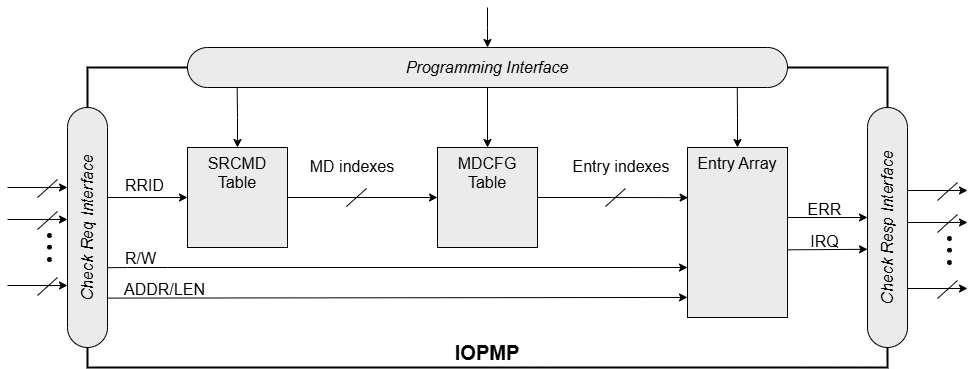

The diagram above was exported from draw.io. Its source (the exported page's mxGraphModel, read from the mxfile embedded in the PNG):
<mxGraphModel dx="2255" dy="841" grid="1" gridSize="10" guides="1" tooltips="1" connect="1" arrows="1" fold="1" page="1" pageScale="1" pageWidth="827" pageHeight="1169" math="1" shadow="0">
  <root>
    <mxCell id="0" />
    <mxCell id="1" parent="0" />
    <mxCell id="2" value="&lt;font style=&quot;font-size: 20px;&quot;&gt;&lt;b&gt;IOPMP&lt;/b&gt;&lt;/font&gt;" style="rounded=0;whiteSpace=wrap;html=1;strokeWidth=2;verticalAlign=bottom;" vertex="1" parent="1">
      <mxGeometry x="60" y="260" width="800" height="300" as="geometry" />
    </mxCell>
    <mxCell id="3" style="edgeStyle=orthogonalEdgeStyle;rounded=0;orthogonalLoop=1;jettySize=auto;html=1;exitX=1;exitY=0.5;exitDx=0;exitDy=0;entryX=0;entryY=0.5;entryDx=0;entryDy=0;" edge="1" source="4" target="5" parent="1">
      <mxGeometry relative="1" as="geometry">
        <mxPoint x="280" y="420" as="sourcePoint" />
        <mxPoint x="400" y="420" as="targetPoint" />
      </mxGeometry>
    </mxCell>
    <mxCell id="4" value="&lt;font style=&quot;font-size: 16px;&quot;&gt;SRCMD&lt;/font&gt;&lt;div style=&quot;font-size: 16px;&quot;&gt;&lt;font style=&quot;font-size: 16px;&quot;&gt;Table&lt;/font&gt;&lt;/div&gt;" style="rounded=0;whiteSpace=wrap;html=1;verticalAlign=top;fillColor=#EBEBEB;" vertex="1" parent="1">
      <mxGeometry x="160" y="340" width="100" height="100" as="geometry" />
    </mxCell>
    <mxCell id="5" value="&lt;font style=&quot;font-size: 16px;&quot;&gt;MDCFG&lt;/font&gt;&lt;div style=&quot;font-size: 16px;&quot;&gt;&lt;font style=&quot;font-size: 16px;&quot;&gt;Table&lt;/font&gt;&lt;/div&gt;" style="rounded=0;whiteSpace=wrap;html=1;verticalAlign=top;fillColor=#EBEBEB;" vertex="1" parent="1">
      <mxGeometry x="410" y="340" width="100" height="100" as="geometry" />
    </mxCell>
    <mxCell id="6" value="&lt;span style=&quot;font-size: 16px;&quot;&gt;Entry&amp;nbsp;&lt;/span&gt;&lt;span style=&quot;font-size: 16px; background-color: initial;&quot;&gt;Array&lt;/span&gt;" style="rounded=0;whiteSpace=wrap;html=1;verticalAlign=top;fillColor=#EBEBEB;" vertex="1" parent="1">
      <mxGeometry x="660" y="340" width="100" height="170" as="geometry" />
    </mxCell>
    <mxCell id="7" style="edgeStyle=orthogonalEdgeStyle;rounded=0;orthogonalLoop=1;jettySize=auto;html=1;exitX=0.5;exitY=0;exitDx=0;exitDy=0;startArrow=classic;startFill=1;endArrow=none;endFill=0;" edge="1" source="5" parent="1">
      <mxGeometry relative="1" as="geometry">
        <mxPoint x="460" y="280" as="targetPoint" />
      </mxGeometry>
    </mxCell>
    <mxCell id="8" style="edgeStyle=orthogonalEdgeStyle;rounded=0;orthogonalLoop=1;jettySize=auto;html=1;exitX=0.5;exitY=0;exitDx=0;exitDy=0;entryX=0.053;entryY=1;entryDx=0;entryDy=0;entryPerimeter=0;startArrow=classic;startFill=1;endArrow=none;endFill=0;" edge="1" source="4" target="19" parent="1">
      <mxGeometry relative="1" as="geometry" />
    </mxCell>
    <mxCell id="9" style="edgeStyle=orthogonalEdgeStyle;rounded=0;orthogonalLoop=1;jettySize=auto;html=1;exitX=0.5;exitY=0;exitDx=0;exitDy=0;startArrow=classic;startFill=1;endArrow=none;endFill=0;entryX=0.946;entryY=0.999;entryDx=0;entryDy=0;entryPerimeter=0;" edge="1" source="6" target="19" parent="1">
      <mxGeometry relative="1" as="geometry">
        <mxPoint x="700" y="280" as="targetPoint" />
      </mxGeometry>
    </mxCell>
    <mxCell id="10" value="" style="ellipse;whiteSpace=wrap;html=1;aspect=fixed;fillColor=#EBEBEB;rotation=-90;" vertex="1" parent="1">
      <mxGeometry x="40" y="300" width="40" height="40" as="geometry" />
    </mxCell>
    <mxCell id="11" value="" style="ellipse;whiteSpace=wrap;html=1;aspect=fixed;fillColor=#EBEBEB;rotation=-90;" vertex="1" parent="1">
      <mxGeometry x="40" y="500" width="40" height="40" as="geometry" />
    </mxCell>
    <mxCell id="12" value="&lt;i&gt;&lt;font style=&quot;font-size: 16px;&quot;&gt;Check Req Interface&lt;/font&gt;&lt;/i&gt;" style="rounded=0;whiteSpace=wrap;html=1;shape=mxgraph.basic.rect;left=0;right=0;fillColor=#EBEBEB;rotation=-90;" vertex="1" parent="1">
      <mxGeometry x="-40" y="400" width="200" height="40" as="geometry" />
    </mxCell>
    <mxCell id="13" value="" style="ellipse;whiteSpace=wrap;html=1;aspect=fixed;fillColor=#EBEBEB;rotation=-90;" vertex="1" parent="1">
      <mxGeometry x="840" y="300" width="40" height="40" as="geometry" />
    </mxCell>
    <mxCell id="14" value="" style="ellipse;whiteSpace=wrap;html=1;aspect=fixed;fillColor=#EBEBEB;rotation=-90;" vertex="1" parent="1">
      <mxGeometry x="840" y="500" width="40" height="40" as="geometry" />
    </mxCell>
    <mxCell id="15" value="&lt;i&gt;&lt;font style=&quot;font-size: 16px;&quot;&gt;Check Resp Interface&lt;/font&gt;&lt;/i&gt;" style="rounded=0;whiteSpace=wrap;html=1;shape=mxgraph.basic.rect;left=0;right=0;fillColor=#EBEBEB;rotation=-90;" vertex="1" parent="1">
      <mxGeometry x="760.24" y="399.77" width="199.54" height="40" as="geometry" />
    </mxCell>
    <mxCell id="16" value="" style="ellipse;whiteSpace=wrap;html=1;aspect=fixed;fillColor=#EBEBEB;" vertex="1" parent="1">
      <mxGeometry x="720" y="240" width="40" height="40" as="geometry" />
    </mxCell>
    <mxCell id="17" value="" style="ellipse;whiteSpace=wrap;html=1;aspect=fixed;fillColor=#EBEBEB;" vertex="1" parent="1">
      <mxGeometry x="160" y="240" width="40" height="40" as="geometry" />
    </mxCell>
    <mxCell id="18" style="edgeStyle=orthogonalEdgeStyle;rounded=0;orthogonalLoop=1;jettySize=auto;html=1;startArrow=classic;startFill=1;endArrow=none;endFill=0;" edge="1" source="19" parent="1">
      <mxGeometry relative="1" as="geometry">
        <mxPoint x="460.0000000000002" y="200" as="targetPoint" />
      </mxGeometry>
    </mxCell>
    <mxCell id="19" value="&lt;i&gt;&lt;font style=&quot;font-size: 16px;&quot;&gt;Programming Interface&lt;/font&gt;&lt;/i&gt;" style="rounded=0;whiteSpace=wrap;html=1;shape=mxgraph.basic.rect;left=0;right=0;fillColor=#EBEBEB;" vertex="1" parent="1">
      <mxGeometry x="180" y="240" width="560" height="40" as="geometry" />
    </mxCell>
    <mxCell id="20" style="edgeStyle=orthogonalEdgeStyle;rounded=0;orthogonalLoop=1;jettySize=auto;html=1;exitX=0;exitY=0.25;exitDx=0;exitDy=0;startArrow=classic;startFill=1;endArrow=none;endFill=0;" edge="1" parent="1">
      <mxGeometry relative="1" as="geometry">
        <mxPoint x="80" y="390.01" as="targetPoint" />
        <mxPoint x="160" y="390.01" as="sourcePoint" />
      </mxGeometry>
    </mxCell>
    <mxCell id="21" value="" style="endArrow=classic;html=1;rounded=0;entryX=0;entryY=0.706;entryDx=0;entryDy=0;entryPerimeter=0;exitX=0.299;exitY=1.006;exitDx=0;exitDy=0;exitPerimeter=0;" edge="1" source="12" target="6" parent="1">
      <mxGeometry width="50" height="50" relative="1" as="geometry">
        <mxPoint x="140" y="420" as="sourcePoint" />
        <mxPoint x="640" y="460" as="targetPoint" />
        <Array as="points">
          <mxPoint x="100" y="460" />
          <mxPoint x="140" y="460" />
        </Array>
      </mxGeometry>
    </mxCell>
    <mxCell id="22" value="" style="endArrow=classic;html=1;rounded=0;exitX=0.147;exitY=0.999;exitDx=0;exitDy=0;exitPerimeter=0;entryX=0;entryY=0.882;entryDx=0;entryDy=0;entryPerimeter=0;" edge="1" source="12" target="6" parent="1">
      <mxGeometry width="50" height="50" relative="1" as="geometry">
        <mxPoint x="350" y="460" as="sourcePoint" />
        <mxPoint x="640" y="490" as="targetPoint" />
      </mxGeometry>
    </mxCell>
    <mxCell id="23" value="" style="endArrow=classic;html=1;rounded=0;endFill=1;" edge="1" parent="1">
      <mxGeometry width="50" height="50" relative="1" as="geometry">
        <mxPoint x="-20" y="380" as="sourcePoint" />
        <mxPoint x="40" y="380" as="targetPoint" />
      </mxGeometry>
    </mxCell>
    <mxCell id="24" value="" style="endArrow=none;html=1;rounded=0;" edge="1" parent="1">
      <mxGeometry width="50" height="50" relative="1" as="geometry">
        <mxPoint x="10" y="390" as="sourcePoint" />
        <mxPoint x="30" y="372" as="targetPoint" />
      </mxGeometry>
    </mxCell>
    <mxCell id="25" value="" style="endArrow=classic;html=1;rounded=0;endFill=1;" edge="1" parent="1">
      <mxGeometry width="50" height="50" relative="1" as="geometry">
        <mxPoint x="-20" y="478" as="sourcePoint" />
        <mxPoint x="40" y="478" as="targetPoint" />
      </mxGeometry>
    </mxCell>
    <mxCell id="26" value="" style="endArrow=none;html=1;rounded=0;" edge="1" parent="1">
      <mxGeometry width="50" height="50" relative="1" as="geometry">
        <mxPoint x="10" y="488" as="sourcePoint" />
        <mxPoint x="30" y="470" as="targetPoint" />
      </mxGeometry>
    </mxCell>
    <mxCell id="27" value="" style="endArrow=classic;html=1;rounded=0;endFill=1;" edge="1" parent="1">
      <mxGeometry width="50" height="50" relative="1" as="geometry">
        <mxPoint x="-20" y="412" as="sourcePoint" />
        <mxPoint x="40" y="412" as="targetPoint" />
      </mxGeometry>
    </mxCell>
    <mxCell id="28" value="" style="endArrow=none;html=1;rounded=0;" edge="1" parent="1">
      <mxGeometry width="50" height="50" relative="1" as="geometry">
        <mxPoint x="10" y="422" as="sourcePoint" />
        <mxPoint x="30" y="404" as="targetPoint" />
      </mxGeometry>
    </mxCell>
    <UserObject label="" tags="背景" id="29">
      <mxCell style="vsdxID=76;fillColor=#000000;gradientColor=none;shape=stencil(vVHLDsIgEPwajiQI6RfU+h8bu22JCGRB2/69kG1iazx58DazM/vIjjBtmiCi0CplCjecbZ8nYc5Ca+snJJsLEqYTph0C4Ujh4XvmEaqzont41gkL96naodXKrGF6YSfQtUi0OXXDVlqPfJNP6usotUhYbJIUMmQb/GGrAxpRljVycDBuc1hKM2LclX8/7H9nFfB+82Cd45T2+mcspcSRmu4F);points=[];labelBackgroundColor=none;rounded=0;html=1;whiteSpace=wrap;" vertex="1" parent="1">
        <mxGeometry x="20" y="426" width="4" height="4" as="geometry" />
      </mxCell>
    </UserObject>
    <UserObject label="" tags="背景" id="30">
      <mxCell style="vsdxID=76;fillColor=#000000;gradientColor=none;shape=stencil(vVHLDsIgEPwajiQI6RfU+h8bu22JCGRB2/69kG1iazx58DazM/vIjjBtmiCi0CplCjecbZ8nYc5Ca+snJJsLEqYTph0C4Ujh4XvmEaqzont41gkL96naodXKrGF6YSfQtUi0OXXDVlqPfJNP6usotUhYbJIUMmQb/GGrAxpRljVycDBuc1hKM2LclX8/7H9nFfB+82Cd45T2+mcspcSRmu4F);points=[];labelBackgroundColor=none;rounded=0;html=1;whiteSpace=wrap;" vertex="1" parent="1">
        <mxGeometry x="20" y="437.77" width="4" height="4" as="geometry" />
      </mxCell>
    </UserObject>
    <UserObject label="" tags="背景" id="31">
      <mxCell style="vsdxID=76;fillColor=#000000;gradientColor=none;shape=stencil(vVHLDsIgEPwajiQI6RfU+h8bu22JCGRB2/69kG1iazx58DazM/vIjjBtmiCi0CplCjecbZ8nYc5Ca+snJJsLEqYTph0C4Ujh4XvmEaqzont41gkL96naodXKrGF6YSfQtUi0OXXDVlqPfJNP6usotUhYbJIUMmQb/GGrAxpRljVycDBuc1hKM2LclX8/7H9nFfB+82Cd45T2+mcspcSRmu4F);points=[];labelBackgroundColor=none;rounded=0;html=1;whiteSpace=wrap;" vertex="1" parent="1">
        <mxGeometry x="20" y="450" width="4" height="4" as="geometry" />
      </mxCell>
    </UserObject>
    <mxCell id="32" style="edgeStyle=orthogonalEdgeStyle;rounded=0;orthogonalLoop=1;jettySize=auto;html=1;entryX=0.007;entryY=0.296;entryDx=0;entryDy=0;entryPerimeter=0;" edge="1" parent="1">
      <mxGeometry relative="1" as="geometry">
        <mxPoint x="760" y="410" as="sourcePoint" />
        <mxPoint x="840" y="410" as="targetPoint" />
      </mxGeometry>
    </mxCell>
    <mxCell id="33" style="edgeStyle=orthogonalEdgeStyle;rounded=0;orthogonalLoop=1;jettySize=auto;html=1;entryX=0.007;entryY=0.296;entryDx=0;entryDy=0;entryPerimeter=0;exitX=1;exitY=0.602;exitDx=0;exitDy=0;exitPerimeter=0;" edge="1" source="6" parent="1">
      <mxGeometry relative="1" as="geometry">
        <mxPoint x="759" y="441.77" as="sourcePoint" />
        <mxPoint x="840" y="441.77" as="targetPoint" />
      </mxGeometry>
    </mxCell>
    <mxCell id="34" value="" style="endArrow=classic;html=1;rounded=0;endFill=1;" edge="1" parent="1">
      <mxGeometry width="50" height="50" relative="1" as="geometry">
        <mxPoint x="880" y="383" as="sourcePoint" />
        <mxPoint x="940" y="383" as="targetPoint" />
      </mxGeometry>
    </mxCell>
    <mxCell id="35" value="" style="endArrow=none;html=1;rounded=0;" edge="1" parent="1">
      <mxGeometry width="50" height="50" relative="1" as="geometry">
        <mxPoint x="910" y="393" as="sourcePoint" />
        <mxPoint x="930" y="375" as="targetPoint" />
      </mxGeometry>
    </mxCell>
    <mxCell id="36" value="" style="endArrow=classic;html=1;rounded=0;endFill=1;" edge="1" parent="1">
      <mxGeometry width="50" height="50" relative="1" as="geometry">
        <mxPoint x="880" y="481" as="sourcePoint" />
        <mxPoint x="940" y="481" as="targetPoint" />
      </mxGeometry>
    </mxCell>
    <mxCell id="37" value="" style="endArrow=none;html=1;rounded=0;" edge="1" parent="1">
      <mxGeometry width="50" height="50" relative="1" as="geometry">
        <mxPoint x="910" y="491" as="sourcePoint" />
        <mxPoint x="930" y="473" as="targetPoint" />
      </mxGeometry>
    </mxCell>
    <mxCell id="38" value="" style="endArrow=classic;html=1;rounded=0;endFill=1;" edge="1" parent="1">
      <mxGeometry width="50" height="50" relative="1" as="geometry">
        <mxPoint x="880" y="415" as="sourcePoint" />
        <mxPoint x="940" y="415" as="targetPoint" />
      </mxGeometry>
    </mxCell>
    <mxCell id="39" value="" style="endArrow=none;html=1;rounded=0;" edge="1" parent="1">
      <mxGeometry width="50" height="50" relative="1" as="geometry">
        <mxPoint x="910" y="425" as="sourcePoint" />
        <mxPoint x="930" y="407" as="targetPoint" />
      </mxGeometry>
    </mxCell>
    <UserObject label="" tags="背景" id="40">
      <mxCell style="vsdxID=76;fillColor=#000000;gradientColor=none;shape=stencil(vVHLDsIgEPwajiQI6RfU+h8bu22JCGRB2/69kG1iazx58DazM/vIjjBtmiCi0CplCjecbZ8nYc5Ca+snJJsLEqYTph0C4Ujh4XvmEaqzont41gkL96naodXKrGF6YSfQtUi0OXXDVlqPfJNP6usotUhYbJIUMmQb/GGrAxpRljVycDBuc1hKM2LclX8/7H9nFfB+82Cd45T2+mcspcSRmu4F);points=[];labelBackgroundColor=none;rounded=0;html=1;whiteSpace=wrap;" vertex="1" parent="1">
        <mxGeometry x="920" y="429" width="4" height="4" as="geometry" />
      </mxCell>
    </UserObject>
    <UserObject label="" tags="背景" id="41">
      <mxCell style="vsdxID=76;fillColor=#000000;gradientColor=none;shape=stencil(vVHLDsIgEPwajiQI6RfU+h8bu22JCGRB2/69kG1iazx58DazM/vIjjBtmiCi0CplCjecbZ8nYc5Ca+snJJsLEqYTph0C4Ujh4XvmEaqzont41gkL96naodXKrGF6YSfQtUi0OXXDVlqPfJNP6usotUhYbJIUMmQb/GGrAxpRljVycDBuc1hKM2LclX8/7H9nFfB+82Cd45T2+mcspcSRmu4F);points=[];labelBackgroundColor=none;rounded=0;html=1;whiteSpace=wrap;" vertex="1" parent="1">
        <mxGeometry x="920" y="440.77" width="4" height="4" as="geometry" />
      </mxCell>
    </UserObject>
    <UserObject label="" tags="背景" id="42">
      <mxCell style="vsdxID=76;fillColor=#000000;gradientColor=none;shape=stencil(vVHLDsIgEPwajiQI6RfU+h8bu22JCGRB2/69kG1iazx58DazM/vIjjBtmiCi0CplCjecbZ8nYc5Ca+snJJsLEqYTph0C4Ujh4XvmEaqzont41gkL96naodXKrGF6YSfQtUi0OXXDVlqPfJNP6usotUhYbJIUMmQb/GGrAxpRljVycDBuc1hKM2LclX8/7H9nFfB+82Cd45T2+mcspcSRmu4F);points=[];labelBackgroundColor=none;rounded=0;html=1;whiteSpace=wrap;" vertex="1" parent="1">
        <mxGeometry x="920" y="453" width="4" height="4" as="geometry" />
      </mxCell>
    </UserObject>
    <mxCell id="43" value="&lt;font style=&quot;font-weight: normal; font-size: 16px;&quot;&gt;RRID&lt;/font&gt;" style="text;strokeColor=none;fillColor=none;html=1;fontSize=24;fontStyle=1;verticalAlign=middle;align=center;" vertex="1" parent="1">
      <mxGeometry x="87" y="362" width="60" height="28" as="geometry" />
    </mxCell>
    <mxCell id="44" value="&lt;font style=&quot;font-weight: normal; font-size: 16px;&quot;&gt;R/W&lt;/font&gt;" style="text;strokeColor=none;fillColor=none;html=1;fontSize=24;fontStyle=1;verticalAlign=middle;align=center;" vertex="1" parent="1">
      <mxGeometry x="88" y="437.77" width="50" height="22" as="geometry" />
    </mxCell>
    <mxCell id="45" value="&lt;font style=&quot;font-weight: normal; font-size: 16px;&quot;&gt;ADDR/LEN&lt;/font&gt;" style="text;strokeColor=none;fillColor=none;html=1;fontSize=24;fontStyle=1;verticalAlign=middle;align=center;" vertex="1" parent="1">
      <mxGeometry x="87" y="470" width="100" height="20" as="geometry" />
    </mxCell>
    <mxCell id="46" value="&lt;font style=&quot;font-weight: normal; font-size: 16px;&quot;&gt;ERR&lt;/font&gt;" style="text;strokeColor=none;fillColor=none;html=1;fontSize=24;fontStyle=1;verticalAlign=middle;align=center;" vertex="1" parent="1">
      <mxGeometry x="767" y="390" width="60" height="20" as="geometry" />
    </mxCell>
    <mxCell id="47" value="&lt;font style=&quot;font-weight: normal; font-size: 16px;&quot;&gt;IRQ&lt;/font&gt;" style="text;strokeColor=none;fillColor=none;html=1;fontSize=24;fontStyle=1;verticalAlign=middle;align=center;" vertex="1" parent="1">
      <mxGeometry x="767" y="420" width="60" height="23" as="geometry" />
    </mxCell>
    <mxCell id="48" value="&lt;font style=&quot;font-size: 16px;&quot;&gt;&lt;font style=&quot;font-size: 16px;&quot;&gt;MD indexes&lt;/font&gt;&lt;/font&gt;" style="text;html=1;align=center;verticalAlign=middle;whiteSpace=wrap;rounded=0;" vertex="1" parent="1">
      <mxGeometry x="270" y="340" width="110" height="38" as="geometry" />
    </mxCell>
    <mxCell id="49" value="" style="endArrow=none;html=1;rounded=0;" edge="1" parent="1">
      <mxGeometry width="50" height="50" relative="1" as="geometry">
        <mxPoint x="319" y="399" as="sourcePoint" />
        <mxPoint x="339" y="381" as="targetPoint" />
      </mxGeometry>
    </mxCell>
    <mxCell id="50" style="edgeStyle=orthogonalEdgeStyle;rounded=0;orthogonalLoop=1;jettySize=auto;html=1;exitX=1;exitY=0.5;exitDx=0;exitDy=0;entryX=0.006;entryY=0.295;entryDx=0;entryDy=0;entryPerimeter=0;" edge="1" source="5" target="6" parent="1">
      <mxGeometry relative="1" as="geometry">
        <mxPoint x="640" y="390" as="targetPoint" />
      </mxGeometry>
    </mxCell>
    <mxCell id="51" value="" style="endArrow=none;html=1;rounded=0;" edge="1" parent="1">
      <mxGeometry width="50" height="50" relative="1" as="geometry">
        <mxPoint x="578" y="399" as="sourcePoint" />
        <mxPoint x="598" y="381" as="targetPoint" />
      </mxGeometry>
    </mxCell>
    <mxCell id="52" value="&lt;font style=&quot;font-size: 16px;&quot;&gt;Entry indexes&lt;/font&gt;" style="text;html=1;align=center;verticalAlign=middle;whiteSpace=wrap;rounded=0;" vertex="1" parent="1">
      <mxGeometry x="534" y="340" width="120" height="38" as="geometry" />
    </mxCell>
  </root>
</mxGraphModel>